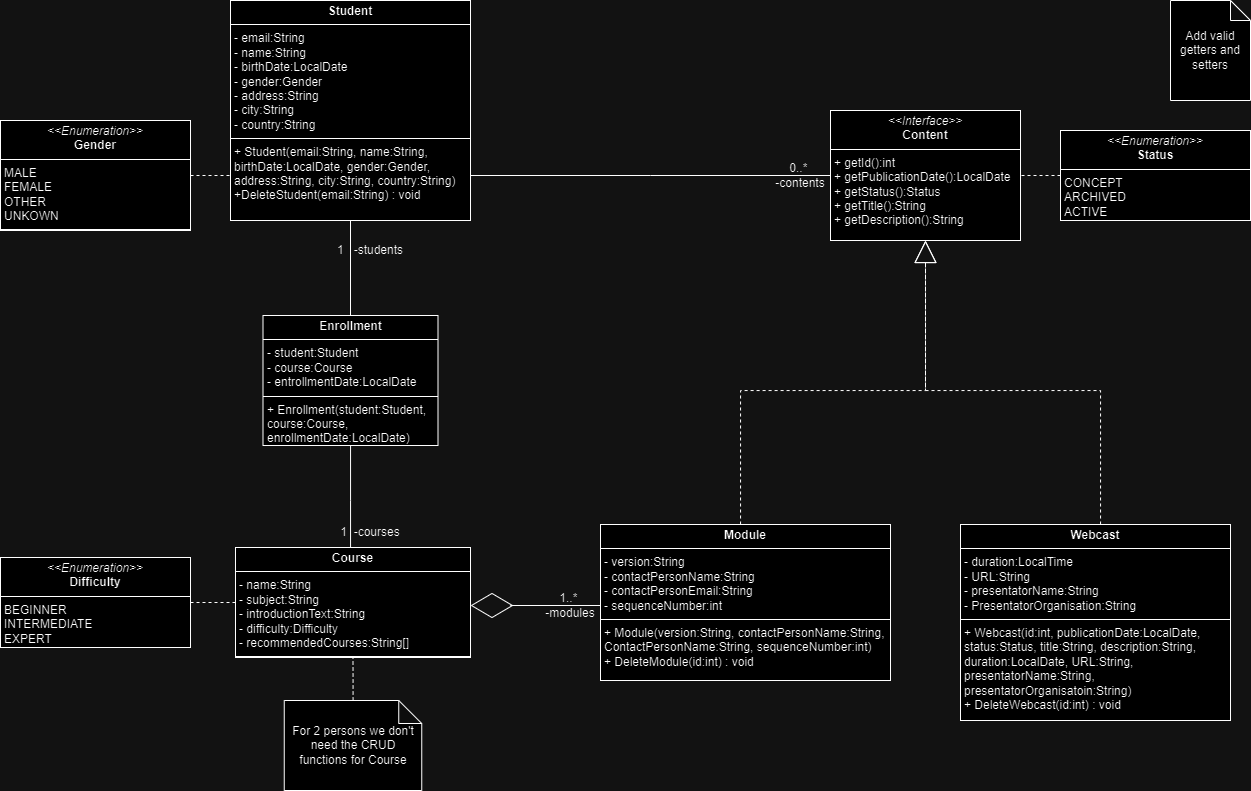

The diagram above was exported from draw.io. Its source (the exported page's mxGraphModel, read from the mxfile embedded in the PNG):
<mxGraphModel dx="1453" dy="941" grid="1" gridSize="10" guides="1" tooltips="1" connect="1" arrows="1" fold="1" page="1" pageScale="1" pageWidth="850" pageHeight="1100" math="0" shadow="0">
  <root>
    <mxCell id="0" />
    <mxCell id="1" parent="0" />
    <mxCell id="08nhiZLXw4wATq7V7m8x-7" style="edgeStyle=orthogonalEdgeStyle;rounded=0;orthogonalLoop=1;jettySize=auto;html=1;endArrow=block;endFill=0;dashed=1;endSize=20;" parent="1" source="08nhiZLXw4wATq7V7m8x-9" target="phDIj0ng-q0PXYwzgisu-70" edge="1">
      <mxGeometry relative="1" as="geometry">
        <mxPoint x="800" y="630" as="sourcePoint" />
        <Array as="points">
          <mxPoint x="880" y="560" />
          <mxPoint x="1065" y="560" />
        </Array>
      </mxGeometry>
    </mxCell>
    <mxCell id="phDIj0ng-q0PXYwzgisu-70" value="&lt;p style=&quot;margin:0px;margin-top:4px;text-align:center;&quot;&gt;&lt;i&gt;&amp;lt;&amp;lt;Interface&amp;gt;&amp;gt;&lt;/i&gt;&lt;br&gt;&lt;b&gt;Content&lt;/b&gt;&lt;/p&gt;&lt;hr size=&quot;1&quot; style=&quot;border-style:solid;&quot;&gt;&lt;p style=&quot;margin:0px;margin-left:4px;&quot;&gt;&lt;span style=&quot;background-color: initial;&quot;&gt;+ getId():int&lt;/span&gt;&lt;/p&gt;&lt;p style=&quot;margin:0px;margin-left:4px;&quot;&gt;&lt;span style=&quot;background-color: initial;&quot;&gt;+ getPublicationDate():LocalDate&lt;/span&gt;&lt;/p&gt;&lt;p style=&quot;margin:0px;margin-left:4px;&quot;&gt;+ getStatus():Status&lt;/p&gt;&lt;p style=&quot;margin:0px;margin-left:4px;&quot;&gt;&lt;span style=&quot;background-color: initial;&quot;&gt;+ getTitle():String&lt;/span&gt;&lt;/p&gt;&lt;p style=&quot;margin:0px;margin-left:4px;&quot;&gt;+ getDescription():String&lt;/p&gt;&lt;p style=&quot;margin:0px;margin-left:4px;&quot;&gt;&lt;br&gt;&lt;/p&gt;" style="verticalAlign=top;align=left;overflow=fill;html=1;whiteSpace=wrap;" parent="1" vertex="1">
      <mxGeometry x="970" y="280" width="190" height="130" as="geometry" />
    </mxCell>
    <mxCell id="08nhiZLXw4wATq7V7m8x-9" value="&lt;p style=&quot;margin:0px;margin-top:4px;text-align:center;&quot;&gt;&lt;b&gt;Module&lt;/b&gt;&lt;/p&gt;&lt;hr size=&quot;1&quot; style=&quot;border-style:solid;&quot;&gt;&lt;p style=&quot;margin:0px;margin-left:4px;&quot;&gt;- version:String&lt;/p&gt;&lt;p style=&quot;margin:0px;margin-left:4px;&quot;&gt;- contactPersonName:String&lt;/p&gt;&lt;p style=&quot;margin:0px;margin-left:4px;&quot;&gt;- contactPersonEmail:String&lt;/p&gt;&lt;p style=&quot;margin:0px;margin-left:4px;&quot;&gt;- sequenceNumber:int&lt;/p&gt;&lt;hr size=&quot;1&quot; style=&quot;border-style:solid;&quot;&gt;&lt;p style=&quot;margin:0px;margin-left:4px;&quot;&gt;+ Module(version:String, contactPersonName:String, ContactPersonName:String, sequenceNumber:int)&lt;/p&gt;&lt;p style=&quot;margin:0px;margin-left:4px;&quot;&gt;+ DeleteModule(id:int) : void&lt;/p&gt;&lt;p style=&quot;margin:0px;margin-left:4px;&quot;&gt;&lt;br&gt;&lt;/p&gt;" style="verticalAlign=top;align=left;overflow=fill;html=1;whiteSpace=wrap;" parent="1" vertex="1">
      <mxGeometry x="740" y="694" width="290" height="156" as="geometry" />
    </mxCell>
    <mxCell id="08nhiZLXw4wATq7V7m8x-18" style="edgeStyle=orthogonalEdgeStyle;rounded=0;orthogonalLoop=1;jettySize=auto;html=1;endArrow=block;endFill=0;dashed=1;endSize=20;" parent="1" source="08nhiZLXw4wATq7V7m8x-14" target="phDIj0ng-q0PXYwzgisu-70" edge="1">
      <mxGeometry relative="1" as="geometry">
        <Array as="points">
          <mxPoint x="1240" y="560" />
          <mxPoint x="1065" y="560" />
        </Array>
        <mxPoint x="1220" y="690" as="sourcePoint" />
        <mxPoint x="1070" y="410" as="targetPoint" />
      </mxGeometry>
    </mxCell>
    <mxCell id="08nhiZLXw4wATq7V7m8x-14" value="&lt;p style=&quot;margin:0px;margin-top:4px;text-align:center;&quot;&gt;&lt;b&gt;Webcast&lt;/b&gt;&lt;/p&gt;&lt;hr size=&quot;1&quot; style=&quot;border-style:solid;&quot;&gt;&lt;p style=&quot;margin:0px;margin-left:4px;&quot;&gt;- duration:LocalTime&lt;/p&gt;&lt;p style=&quot;margin:0px;margin-left:4px;&quot;&gt;- URL:String&lt;/p&gt;&lt;p style=&quot;margin:0px;margin-left:4px;&quot;&gt;- presentatorName:String&lt;/p&gt;&lt;p style=&quot;margin:0px;margin-left:4px;&quot;&gt;- PresentatorOrganisation:String&lt;/p&gt;&lt;hr size=&quot;1&quot; style=&quot;border-style:solid;&quot;&gt;&lt;p style=&quot;margin:0px;margin-left:4px;&quot;&gt;+ Webcast(id:int, publicationDate:LocalDate, status:Status, title:String, description:String, duration:LocalDate, URL:String, presentatorName:String, presentatorOrganisatoin:String)&lt;/p&gt;&lt;p style=&quot;margin:0px;margin-left:4px;&quot;&gt;+ DeleteWebcast(id:int) : void&lt;/p&gt;" style="verticalAlign=top;align=left;overflow=fill;html=1;whiteSpace=wrap;" parent="1" vertex="1">
      <mxGeometry x="1100" y="694" width="270" height="196" as="geometry" />
    </mxCell>
    <mxCell id="-GrhQwvuWlOoCR6knzfU-12" style="edgeStyle=orthogonalEdgeStyle;rounded=0;orthogonalLoop=1;jettySize=auto;html=1;endArrow=none;endFill=0;" parent="1" source="08nhiZLXw4wATq7V7m8x-16" target="phDIj0ng-q0PXYwzgisu-70" edge="1">
      <mxGeometry relative="1" as="geometry">
        <Array as="points">
          <mxPoint x="790" y="345" />
          <mxPoint x="790" y="345" />
        </Array>
      </mxGeometry>
    </mxCell>
    <mxCell id="-GrhQwvuWlOoCR6knzfU-20" style="edgeStyle=orthogonalEdgeStyle;rounded=0;orthogonalLoop=1;jettySize=auto;html=1;endArrow=none;endFill=0;" parent="1" source="08nhiZLXw4wATq7V7m8x-16" target="-GrhQwvuWlOoCR6knzfU-19" edge="1">
      <mxGeometry relative="1" as="geometry">
        <Array as="points">
          <mxPoint x="485" y="510" />
          <mxPoint x="485" y="510" />
        </Array>
      </mxGeometry>
    </mxCell>
    <mxCell id="08nhiZLXw4wATq7V7m8x-16" value="&lt;p style=&quot;margin:0px;margin-top:4px;text-align:center;&quot;&gt;&lt;b&gt;Student&lt;/b&gt;&lt;/p&gt;&lt;hr size=&quot;1&quot; style=&quot;border-style:solid;&quot;&gt;&lt;p style=&quot;margin:0px;margin-left:4px;&quot;&gt;- email:String&lt;/p&gt;&lt;p style=&quot;margin:0px;margin-left:4px;&quot;&gt;- name:String&lt;/p&gt;&lt;p style=&quot;margin:0px;margin-left:4px;&quot;&gt;- birthDate:LocalDate&lt;/p&gt;&lt;p style=&quot;margin:0px;margin-left:4px;&quot;&gt;- gender:Gender&lt;/p&gt;&lt;p style=&quot;margin:0px;margin-left:4px;&quot;&gt;- address:String&lt;/p&gt;&lt;p style=&quot;margin:0px;margin-left:4px;&quot;&gt;- city:String&lt;/p&gt;&lt;p style=&quot;margin:0px;margin-left:4px;&quot;&gt;- country:String&lt;/p&gt;&lt;hr size=&quot;1&quot; style=&quot;border-style:solid;&quot;&gt;&lt;p style=&quot;margin:0px;margin-left:4px;&quot;&gt;+ Student(email:String, name:String, birthDate:LocalDate, gender:Gender, address:String, city:String, country:String)&lt;/p&gt;&lt;p style=&quot;margin:0px;margin-left:4px;&quot;&gt;+DeleteStudent(email:String) : void&lt;/p&gt;" style="verticalAlign=top;align=left;overflow=fill;html=1;whiteSpace=wrap;" parent="1" vertex="1">
      <mxGeometry x="370" y="170" width="240" height="220" as="geometry" />
    </mxCell>
    <mxCell id="08nhiZLXw4wATq7V7m8x-27" style="edgeStyle=orthogonalEdgeStyle;rounded=0;orthogonalLoop=1;jettySize=auto;html=1;dashed=1;endArrow=none;endFill=0;" parent="1" source="08nhiZLXw4wATq7V7m8x-17" target="-GrhQwvuWlOoCR6knzfU-8" edge="1">
      <mxGeometry relative="1" as="geometry" />
    </mxCell>
    <mxCell id="08nhiZLXw4wATq7V7m8x-28" style="edgeStyle=orthogonalEdgeStyle;rounded=0;orthogonalLoop=1;jettySize=auto;html=1;endArrow=none;endFill=0;startArrow=diamondThin;startFill=0;endSize=6;targetPerimeterSpacing=0;startSize=40;" parent="1" source="08nhiZLXw4wATq7V7m8x-17" target="08nhiZLXw4wATq7V7m8x-9" edge="1">
      <mxGeometry relative="1" as="geometry">
        <Array as="points">
          <mxPoint x="650" y="775" />
          <mxPoint x="650" y="775" />
        </Array>
      </mxGeometry>
    </mxCell>
    <mxCell id="08nhiZLXw4wATq7V7m8x-17" value="&lt;p style=&quot;margin:0px;margin-top:4px;text-align:center;&quot;&gt;&lt;b&gt;Course&lt;/b&gt;&lt;/p&gt;&lt;hr size=&quot;1&quot; style=&quot;border-style:solid;&quot;&gt;&lt;p style=&quot;margin:0px;margin-left:4px;&quot;&gt;- name:String&lt;/p&gt;&lt;p style=&quot;margin:0px;margin-left:4px;&quot;&gt;- subject:String&lt;/p&gt;&lt;p style=&quot;margin:0px;margin-left:4px;&quot;&gt;- introductionText:String&lt;/p&gt;&lt;p style=&quot;margin:0px;margin-left:4px;&quot;&gt;- difficulty:Difficulty&lt;/p&gt;&lt;p style=&quot;margin:0px;margin-left:4px;&quot;&gt;- recommendedCourses:String[]&lt;/p&gt;&lt;hr size=&quot;1&quot; style=&quot;border-style:solid;&quot;&gt;&lt;p style=&quot;margin:0px;margin-left:4px;&quot;&gt;&lt;br&gt;&lt;/p&gt;" style="verticalAlign=top;align=left;overflow=fill;html=1;whiteSpace=wrap;" parent="1" vertex="1">
      <mxGeometry x="375" y="717" width="235" height="110" as="geometry" />
    </mxCell>
    <mxCell id="-GrhQwvuWlOoCR6knzfU-7" style="edgeStyle=orthogonalEdgeStyle;rounded=0;orthogonalLoop=1;jettySize=auto;html=1;dashed=1;endArrow=none;endFill=0;" parent="1" source="-GrhQwvuWlOoCR6knzfU-6" target="phDIj0ng-q0PXYwzgisu-70" edge="1">
      <mxGeometry relative="1" as="geometry" />
    </mxCell>
    <mxCell id="-GrhQwvuWlOoCR6knzfU-6" value="&lt;p style=&quot;margin:0px;margin-top:4px;text-align:center;&quot;&gt;&lt;i&gt;&amp;lt;&amp;lt;Enumeration&amp;gt;&amp;gt;&lt;/i&gt;&lt;br&gt;&lt;b&gt;Status&lt;/b&gt;&lt;/p&gt;&lt;hr size=&quot;1&quot; style=&quot;border-style:solid;&quot;&gt;&lt;p style=&quot;margin:0px;margin-left:4px;&quot;&gt;CONCEPT&lt;/p&gt;&lt;p style=&quot;margin:0px;margin-left:4px;&quot;&gt;ARCHIVED&lt;/p&gt;&lt;p style=&quot;margin:0px;margin-left:4px;&quot;&gt;ACTIVE&lt;/p&gt;&lt;p style=&quot;margin:0px;margin-left:4px;&quot;&gt;&lt;br&gt;&lt;/p&gt;&lt;hr size=&quot;1&quot; style=&quot;border-style:solid;&quot;&gt;&lt;p style=&quot;margin:0px;margin-left:4px;&quot;&gt;&lt;br&gt;&lt;/p&gt;" style="verticalAlign=top;align=left;overflow=fill;html=1;whiteSpace=wrap;" parent="1" vertex="1">
      <mxGeometry x="1200" y="300" width="190" height="90" as="geometry" />
    </mxCell>
    <mxCell id="-GrhQwvuWlOoCR6knzfU-8" value="&lt;p style=&quot;margin:0px;margin-top:4px;text-align:center;&quot;&gt;&lt;i&gt;&amp;lt;&amp;lt;Enumeration&amp;gt;&amp;gt;&lt;/i&gt;&lt;br&gt;&lt;b&gt;Difficulty&lt;/b&gt;&lt;/p&gt;&lt;hr size=&quot;1&quot; style=&quot;border-style:solid;&quot;&gt;&lt;p style=&quot;margin:0px;margin-left:4px;&quot;&gt;BEGINNER&lt;/p&gt;&lt;p style=&quot;margin:0px;margin-left:4px;&quot;&gt;INTERMEDIATE&lt;/p&gt;&lt;p style=&quot;margin:0px;margin-left:4px;&quot;&gt;EXPERT&lt;/p&gt;&lt;p style=&quot;margin:0px;margin-left:4px;&quot;&gt;&lt;br&gt;&lt;/p&gt;&lt;hr size=&quot;1&quot; style=&quot;border-style:solid;&quot;&gt;&lt;p style=&quot;margin:0px;margin-left:4px;&quot;&gt;&lt;br&gt;&lt;/p&gt;" style="verticalAlign=top;align=left;overflow=fill;html=1;whiteSpace=wrap;" parent="1" vertex="1">
      <mxGeometry x="140" y="727" width="190" height="90" as="geometry" />
    </mxCell>
    <mxCell id="-GrhQwvuWlOoCR6knzfU-10" style="edgeStyle=orthogonalEdgeStyle;rounded=0;orthogonalLoop=1;jettySize=auto;html=1;dashed=1;endArrow=none;endFill=0;" parent="1" source="-GrhQwvuWlOoCR6knzfU-9" target="08nhiZLXw4wATq7V7m8x-16" edge="1">
      <mxGeometry relative="1" as="geometry">
        <Array as="points">
          <mxPoint x="360" y="345" />
          <mxPoint x="360" y="345" />
        </Array>
      </mxGeometry>
    </mxCell>
    <mxCell id="-GrhQwvuWlOoCR6knzfU-9" value="&lt;p style=&quot;margin:0px;margin-top:4px;text-align:center;&quot;&gt;&lt;i&gt;&amp;lt;&amp;lt;Enumeration&amp;gt;&amp;gt;&lt;/i&gt;&lt;br&gt;&lt;b&gt;Gender&lt;/b&gt;&lt;/p&gt;&lt;hr size=&quot;1&quot; style=&quot;border-style:solid;&quot;&gt;&lt;p style=&quot;margin:0px;margin-left:4px;&quot;&gt;MALE&lt;/p&gt;&lt;p style=&quot;margin:0px;margin-left:4px;&quot;&gt;FEMALE&lt;/p&gt;&lt;p style=&quot;margin:0px;margin-left:4px;&quot;&gt;OTHER&lt;/p&gt;&lt;p style=&quot;margin:0px;margin-left:4px;&quot;&gt;UNKOWN&lt;/p&gt;&lt;hr size=&quot;1&quot; style=&quot;border-style:solid;&quot;&gt;&lt;p style=&quot;margin:0px;margin-left:4px;&quot;&gt;&lt;br&gt;&lt;/p&gt;" style="verticalAlign=top;align=left;overflow=fill;html=1;whiteSpace=wrap;" parent="1" vertex="1">
      <mxGeometry x="140" y="290" width="190" height="110" as="geometry" />
    </mxCell>
    <mxCell id="08nhiZLXw4wATq7V7m8x-29" value="1..*&amp;nbsp;&lt;div&gt;-modules&lt;/div&gt;" style="text;html=1;align=center;verticalAlign=middle;whiteSpace=wrap;rounded=0;" parent="1" vertex="1">
      <mxGeometry x="680" y="760" width="60" height="30" as="geometry" />
    </mxCell>
    <mxCell id="-GrhQwvuWlOoCR6knzfU-11" value="Add valid getters and setters" style="shape=note;whiteSpace=wrap;html=1;backgroundOutline=1;darkOpacity=0.05;size=20;" parent="1" vertex="1">
      <mxGeometry x="1310" y="170" width="80" height="100" as="geometry" />
    </mxCell>
    <mxCell id="-GrhQwvuWlOoCR6knzfU-15" value="0..*&amp;nbsp;&lt;div&gt;-contents&lt;/div&gt;" style="text;html=1;align=center;verticalAlign=middle;whiteSpace=wrap;rounded=0;" parent="1" vertex="1">
      <mxGeometry x="910" y="330" width="60" height="30" as="geometry" />
    </mxCell>
    <mxCell id="-GrhQwvuWlOoCR6knzfU-26" style="edgeStyle=orthogonalEdgeStyle;rounded=0;orthogonalLoop=1;jettySize=auto;html=1;endArrow=none;endFill=0;" parent="1" source="-GrhQwvuWlOoCR6knzfU-19" target="08nhiZLXw4wATq7V7m8x-17" edge="1">
      <mxGeometry relative="1" as="geometry">
        <Array as="points">
          <mxPoint x="490" y="670" />
          <mxPoint x="490" y="670" />
        </Array>
      </mxGeometry>
    </mxCell>
    <mxCell id="-GrhQwvuWlOoCR6knzfU-19" value="&lt;p style=&quot;margin:0px;margin-top:4px;text-align:center;&quot;&gt;&lt;b&gt;Enrollment&lt;/b&gt;&lt;/p&gt;&lt;hr size=&quot;1&quot; style=&quot;border-style:solid;&quot;&gt;&lt;p style=&quot;margin:0px;margin-left:4px;&quot;&gt;- student:Student&lt;br&gt;&lt;/p&gt;&lt;p style=&quot;margin:0px;margin-left:4px;&quot;&gt;- course:Course&lt;/p&gt;&lt;p style=&quot;margin:0px;margin-left:4px;&quot;&gt;- entrollmentDate:LocalDate&lt;/p&gt;&lt;hr size=&quot;1&quot; style=&quot;border-style:solid;&quot;&gt;&lt;p style=&quot;margin:0px;margin-left:4px;&quot;&gt;+ Enrollment(student:Student, course:Course, enrollmentDate:LocalDate)&lt;/p&gt;" style="verticalAlign=top;align=left;overflow=fill;html=1;whiteSpace=wrap;" parent="1" vertex="1">
      <mxGeometry x="402.5" y="485" width="175" height="130" as="geometry" />
    </mxCell>
    <mxCell id="-GrhQwvuWlOoCR6knzfU-27" value="1&amp;nbsp; &amp;nbsp;&lt;span style=&quot;background-color: initial;&quot;&gt;-students&lt;/span&gt;&lt;span style=&quot;background-color: initial; text-wrap-mode: nowrap; color: rgba(0, 0, 0, 0); font-family: monospace; font-size: 0px; text-align: start;&quot;&gt;%3CmxGraphModel%3E%3Croot%3E%3CmxCell%20id%3D%220%22%2F%3E%3CmxCell%20id%3D%221%22%20parent%3D%220%22%2F%3E%3CmxCell%20id%3D%222%22%20value%3D%221..*%26amp%3Bnbsp%3B%26lt%3Bdiv%26gt%3B-modules%26lt%3B%2Fdiv%26gt%3B%22%20style%3D%22text%3Bhtml%3D1%3Balign%3Dcenter%3BverticalAlign%3Dmiddle%3BwhiteSpace%3Dwrap%3Brounded%3D0%3B%22%20vertex%3D%221%22%20parent%3D%221%22%3E%3CmxGeometry%20x%3D%22670%22%20y%3D%22760%22%20width%3D%2260%22%20height%3D%2230%22%20as%3D%22geometry%22%2F%3E%3C%2FmxCell%3E%3C%2Froot%3E%3C%2FmxGraphModel%3E&lt;/span&gt;" style="text;html=1;align=center;verticalAlign=middle;whiteSpace=wrap;rounded=0;" parent="1" vertex="1">
      <mxGeometry x="470" y="400" width="80" height="40" as="geometry" />
    </mxCell>
    <mxCell id="-GrhQwvuWlOoCR6knzfU-28" value="1&amp;nbsp;&amp;nbsp;&lt;span style=&quot;background-color: initial;&quot;&gt;-courses&lt;/span&gt;&lt;span style=&quot;background-color: initial; text-wrap-mode: nowrap; color: rgba(0, 0, 0, 0); font-family: monospace; font-size: 0px; text-align: start;&quot;&gt;%3CmxGraphModel%3E%3Croot%3E%3CmxCell%20id%3D%220%22%2F%3E%3CmxCell%20id%3D%221%22%20parent%3D%220%22%2F%3E%3CmxCell%20id%3D%222%22%20value%3D%221..*%26amp%3Bnbsp%3B%26lt%3Bdiv%26gt%3B-modules%26lt%3B%2Fdiv%26gt%3B%22%20style%3D%22text%3Bhtml%3D1%3Balign%3Dcenter%3BverticalAlign%3Dmiddle%3BwhiteSpace%3Dwrap%3Brounded%3D0%3B%22%20vertex%3D%221%22%20parent%3D%221%22%3E%3CmxGeometry%20x%3D%22670%22%20y%3D%22760%22%20width%3D%2260%22%20height%3D%2230%22%20as%3D%22geometry%22%2F%3E%3C%2FmxCell%3E%3C%2Froot%3E%3C%2FmxGraphModel%3E&lt;/span&gt;" style="text;html=1;align=center;verticalAlign=middle;whiteSpace=wrap;rounded=0;" parent="1" vertex="1">
      <mxGeometry x="470" y="680" width="80" height="45" as="geometry" />
    </mxCell>
    <mxCell id="oB6-FlRNuHzG9lYmWmm5-2" style="edgeStyle=orthogonalEdgeStyle;rounded=0;orthogonalLoop=1;jettySize=auto;html=1;dashed=1;endArrow=none;endFill=0;" edge="1" parent="1" source="oB6-FlRNuHzG9lYmWmm5-1" target="08nhiZLXw4wATq7V7m8x-17">
      <mxGeometry relative="1" as="geometry" />
    </mxCell>
    <mxCell id="oB6-FlRNuHzG9lYmWmm5-1" value="For 2 persons we don't need the CRUD functions for Course" style="shape=note;whiteSpace=wrap;html=1;backgroundOutline=1;darkOpacity=0.05;size=23;" vertex="1" parent="1">
      <mxGeometry x="423.75" y="870" width="137.5" height="90" as="geometry" />
    </mxCell>
  </root>
</mxGraphModel>